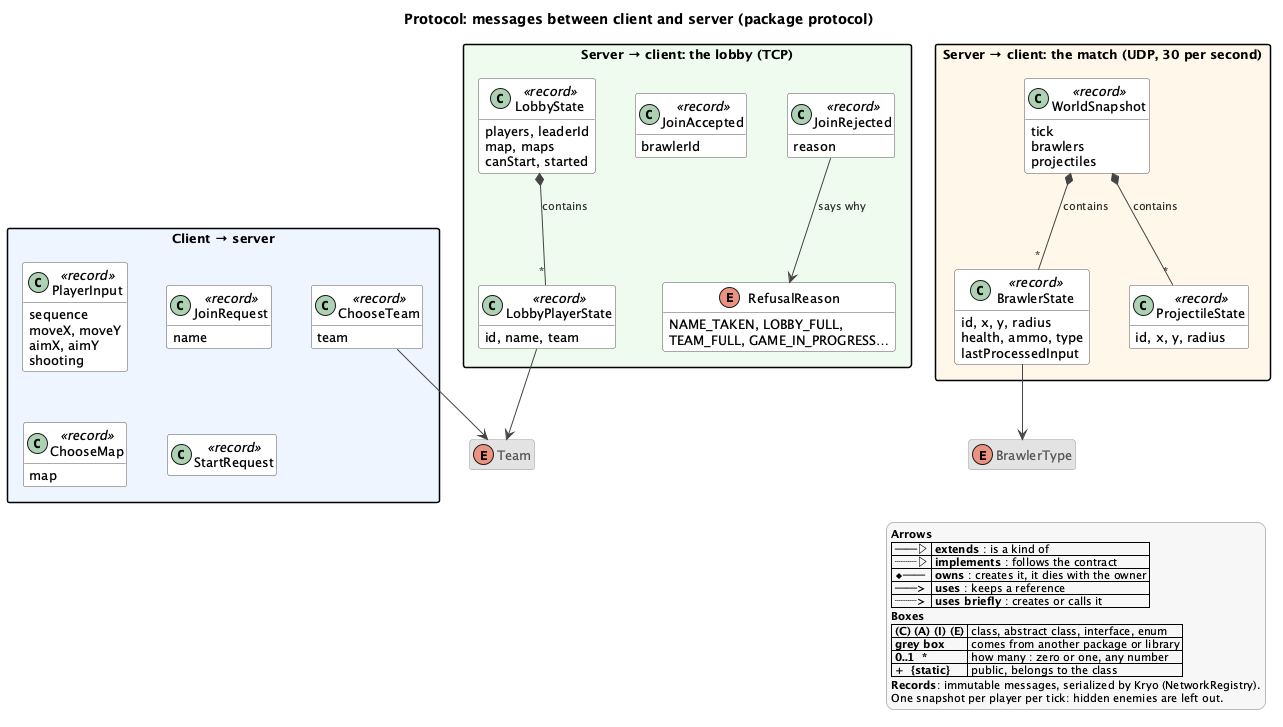

The diagram above was rendered by PlantUML. Its source (embedded in the PNG):
@startuml protocol
!include style.iuml
title Protocol: messages between client and server (package protocol)

package "Client → server" #EEF4FF {
    class PlayerInput <<record>> {
        sequence
        moveX, moveY
        aimX, aimY
        shooting
    }
    class JoinRequest <<record>> {
        name
    }
    class ChooseTeam <<record>> {
        team
    }
    class ChooseMap <<record>> {
        map
    }
    class StartRequest <<record>>
}

package "Server → client: the match (UDP, 30 per second)" #FFF6E8 {
    class WorldSnapshot <<record>> {
        tick
        brawlers
        projectiles
    }
    class BrawlerState <<record>> {
        id, x, y, radius
        health, ammo, type
        lastProcessedInput
    }
    class ProjectileState <<record>> {
        id, x, y, radius
    }
}

package "Server → client: the lobby (TCP)" #EEFBEF {
    class LobbyState <<record>> {
        players, leaderId
        map, maps
        canStart, started
    }
    class LobbyPlayerState <<record>> {
        id, name, team
    }
    class JoinAccepted <<record>> {
        brawlerId
    }
    class JoinRejected <<record>> {
        reason
    }
    enum RefusalReason {
        NAME_TAKEN, LOBBY_FULL,
        TEAM_FULL, GAME_IN_PROGRESS…
    }
}

enum Team <<external>>
enum BrawlerType <<external>>

WorldSnapshot *-- "*" BrawlerState : contains
WorldSnapshot *-- "*" ProjectileState : contains
LobbyState *-- "*" LobbyPlayerState : contains
JoinRejected --> RefusalReason : says why
BrawlerState --> BrawlerType
LobbyPlayerState --> Team
ChooseTeam --> Team

$legend("<b>Records</b>: immutable messages, serialized by Kryo (NetworkRegistry).", "One snapshot per player per tick: hidden enemies are left out.")
@enduml